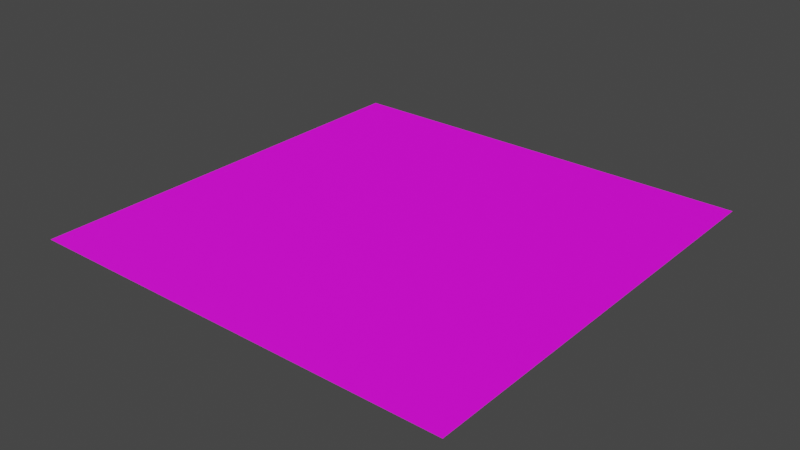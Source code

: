 # Source: stone_wall.blend  (saved by Blender 3.6.11; exported with 4.5.12 LTS)
import bpy
from mathutils import Matrix  # noqa: F401  (used for matrix-valued properties, if any)

bpy.ops.wm.read_factory_settings(use_empty=True)
scene = bpy.context.scene
scene.name = 'Scene'

# ---- collections
col_collection = bpy.data.collections.new('Collection'); scene.collection.children.link(col_collection)

# ---- images (referenced by path relative to the original .blend; pixels are not part of the script)
import os
ASSET_DIR = os.environ.get("B2B_ASSET_DIR", "")  # directory of the original .blend (textures are referenced by path, not embedded)
HERE = os.path.dirname(os.path.abspath(__file__))  # packed textures are extracted next to this script under _unpacked/

def load_image(name, relpath, width, height, colorspace="sRGB"):
    """Load a texture the original file referenced (path relative to the .blend, or extracted next to this script)."""
    p = next((c for c in (os.path.join(HERE, relpath), os.path.join(ASSET_DIR, relpath)) if relpath and os.path.exists(c)), "")
    if p:
        img = bpy.data.images.load(p, check_existing=True)
        img.name = name
    else:  # same state as the original file: an image datablock whose file is absent (Cycles renders it pink)
        img = bpy.data.images.new(name, width, height)
        img.source = "FILE"
        img.filepath = "//" + (relpath or name)
    img.colorspace_settings.name = colorspace
    return img
img_stone_wall_albedo_png = load_image('stone_wall_albedo.png', 'stone_wall_albedo.png', 1024, 1024, 'sRGB')
img_stone_wall_normal_png = load_image('stone_wall_normal.png', 'stone_wall_normal.png', 1024, 1024, 'Linear Rec.709')

# ---- materials (node trees are filled in below, after node groups)
mat_material_001 = bpy.data.materials.new('Material.001')
mat_material_001.use_transparent_shadow = False

# ---- material node trees
mat_material_001.use_nodes = True; mat_material_001.node_tree.nodes.clear()
_N = mat_material_001.node_tree.nodes; _L = mat_material_001.node_tree.links
n0 = _N.new('ShaderNodeBsdfPrincipled'); n0.name = 'Principled BSDF'; n0.location = (10, 300)
n0.distribution = 'GGX'
n0.subsurface_method = 'RANDOM_WALK_SKIN'
n0.inputs[3].default_value = 1.45
n0.inputs[27].default_value = (0.0, 0.0, 0.0, 1.0)
n0.inputs[28].default_value = 1.0
n1 = _N.new('ShaderNodeOutputMaterial'); n1.name = 'Material Output'; n1.location = (300, 300)
n2 = _N.new('ShaderNodeTexImage'); n2.name = 'Image Texture'; n2.location = (-309, 219)
n2.image = img_stone_wall_albedo_png
n3 = _N.new('ShaderNodeTexImage'); n3.name = 'Image Texture.001'; n3.location = (-309, -81)
n3.image = img_stone_wall_normal_png
_L.new(n0.outputs[0], n1.inputs[0])
_L.new(n3.outputs[0], n0.inputs[5])
_L.new(n2.outputs[0], n0.inputs[0])
n1.is_active_output = True

# ---- world
world_world = bpy.data.worlds.new('World'); scene.world = world_world
world_world.use_nodes = True; world_world.node_tree.nodes.clear()
_N = world_world.node_tree.nodes; _L = world_world.node_tree.links
n0 = _N.new('ShaderNodeOutputWorld'); n0.name = 'World Output'; n0.location = (300, 300)
n1 = _N.new('ShaderNodeBackground'); n1.name = 'Background'; n1.location = (10, 300)
n1.inputs[0].default_value = (0.05088, 0.05088, 0.05088, 1.0)
_L.new(n1.outputs[0], n0.inputs[0])
n0.is_active_output = True
world_world.color = (0.05088, 0.05088, 0.05088)
world_world.use_sun_shadow = False
world_world.sun_shadow_jitter_overblur = 0.0

# ---- meshes
me_plane = bpy.data.meshes.new('Plane')
me_plane.from_pydata([(-1.0, -1.0, 0.0), (1.0, -1.0, 0.0), (-1.0, 1.0, 0.0), (1.0, 1.0, 0.0)], [], [(0, 1, 3, 2)])
_uv = me_plane.uv_layers.new(name='UVMap')
_uv.uv.foreach_set('vector', [0.0, 0.0, 1.0, 0.0, 1.0, 1.0, 0.0, 1.0])
me_plane.materials.append(mat_material_001)
me_plane.update()

# ---- objects
ob_plane = bpy.data.objects.new('Plane', me_plane)

# ---- transforms, parenting, visibility, modifiers, constraints
ob_plane.location = (0.0, 0.0, 0.0)

# ---- collection membership
col_collection.objects.link(ob_plane)

# ---- scene / render settings (as saved in the file)
scene.frame_start = 1; scene.frame_end = 250; scene.frame_set(1)
scene.render.engine = 'BLENDER_EEVEE_NEXT'
scene.cycles.sampling_pattern = 'TABULATED_SOBOL'
scene.view_settings.view_transform = 'Filmic'
bpy.context.view_layer.update()

# ---- added for rendering (the .blend has no active camera and no usable light): camera, sun
cam_auto = bpy.data.cameras.new('AutoCamera')
cam_auto.lens = 50.0
cam_auto.sensor_width = 36.0
cam_auto.clip_end = 1000.0
ob_auto_camera = bpy.data.objects.new('AutoCamera', cam_auto)
scene.collection.objects.link(ob_auto_camera)
ob_auto_camera.location = (2.61693, -3.14032, 2.09354)
ob_auto_camera.rotation_euler = (1.09748, -7.21219e-08, 0.694738)
scene.camera = ob_auto_camera
light_auto_sun = bpy.data.lights.new('AutoSun', 'SUN')
light_auto_sun.energy = 3.0
light_auto_sun.angle = 0.0523599
ob_auto_sun = bpy.data.objects.new('AutoSun', light_auto_sun)
scene.collection.objects.link(ob_auto_sun)
ob_auto_sun.rotation_euler = (0.872665, 0.174533, 0.523599)
bpy.context.view_layer.update()

